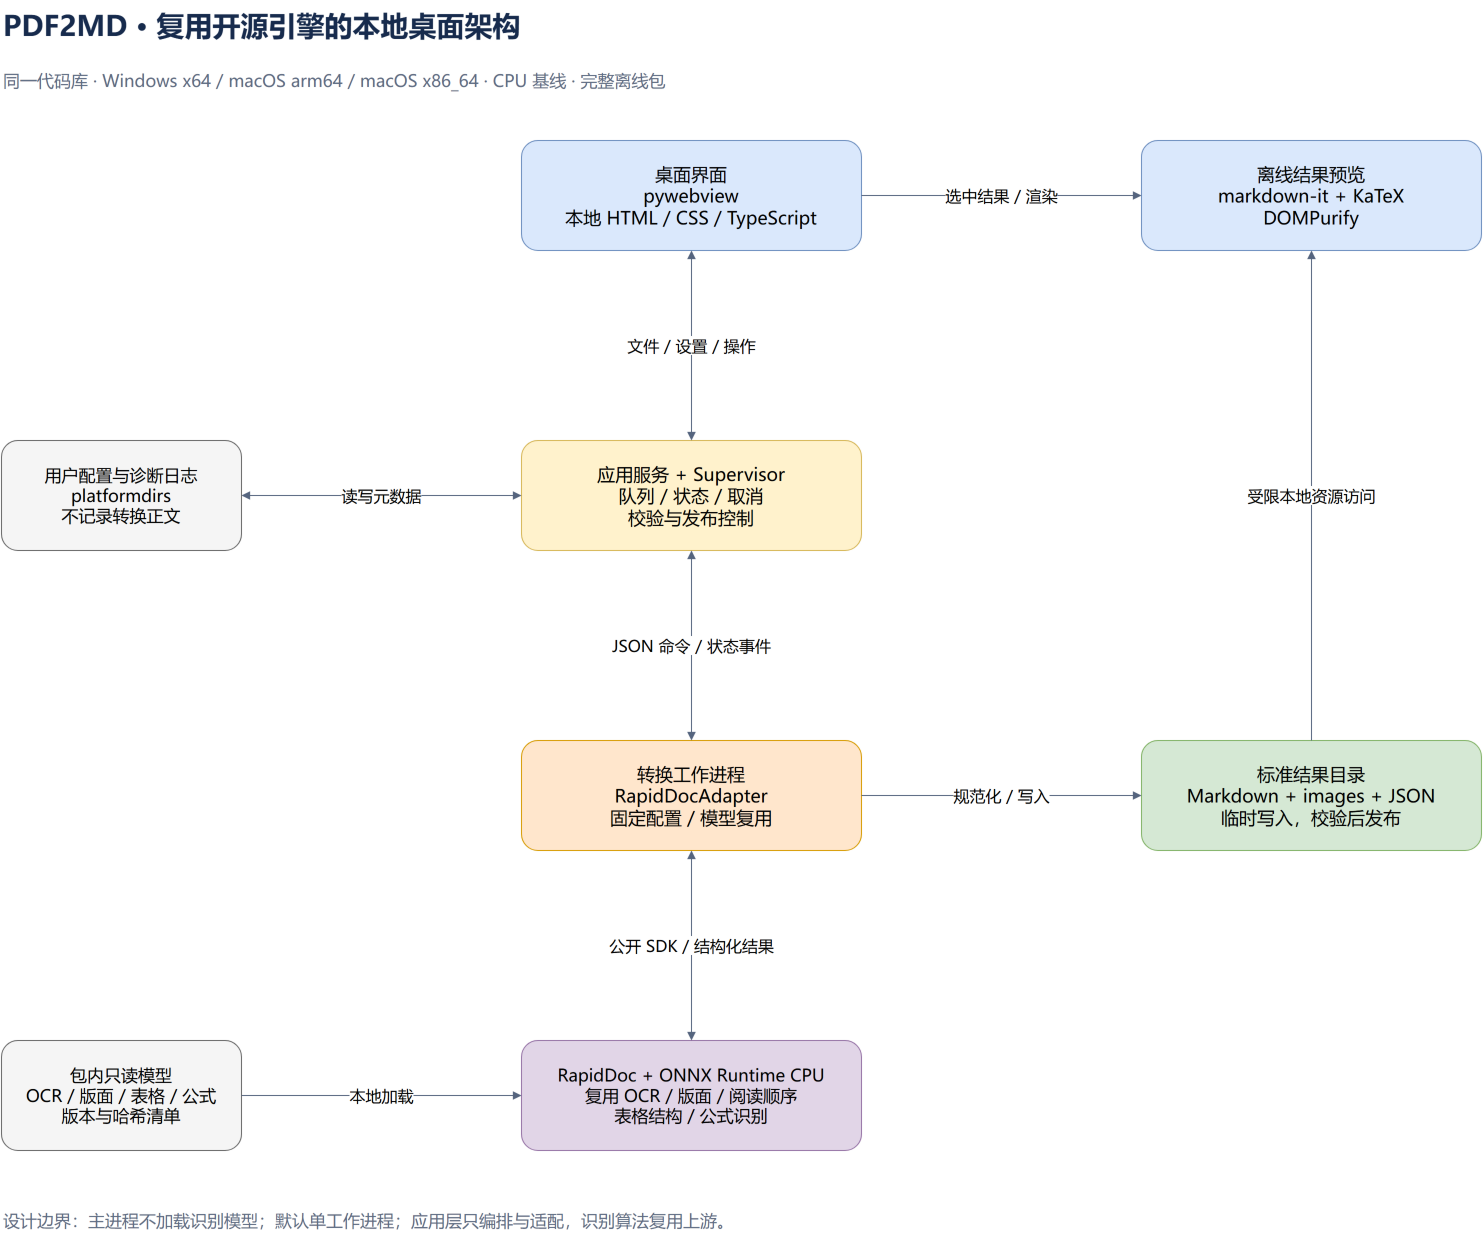

The diagram above was exported from draw.io. Its source (the exported page's mxGraphModel, read from the mxfile embedded in the PNG):
<mxGraphModel dx="1560" dy="1300" grid="1" gridSize="10" guides="1" tooltips="1" connect="1" arrows="1" fold="1" page="1" pageScale="1" pageWidth="1560" pageHeight="1300" math="0" shadow="0">
  <root>
    <mxCell id="0" />
    <mxCell id="1" parent="0" />
    <mxCell id="title" value="PDF2MD · 复用开源引擎的本地桌面架构" style="text;html=1;align=left;verticalAlign=middle;fontFamily=Microsoft YaHei;fontSize=28;fontStyle=1;fontColor=#172b4d;" vertex="1" parent="1">
      <mxGeometry x="40" y="20" width="1480" height="50" as="geometry" />
    </mxCell>
    <mxCell id="subtitle" value="同一代码库 · Windows x64 / macOS arm64 / macOS x86_64 · CPU 基线 · 完整离线包" style="text;html=1;align=left;verticalAlign=middle;fontFamily=Microsoft YaHei;fontSize=17;fontColor=#5e6c84;" vertex="1" parent="1">
      <mxGeometry x="40" y="80" width="1480" height="40" as="geometry" />
    </mxCell>
    <mxCell id="desktop" value="桌面界面&lt;br&gt;pywebview&lt;br&gt;本地 HTML / CSS / TypeScript" style="rounded=1;whiteSpace=wrap;html=1;fillColor=#dae8fc;strokeColor=#6c8ebf;fontFamily=Microsoft YaHei;fontSize=18;spacing=10;" vertex="1" parent="1">
      <mxGeometry x="560" y="160" width="340" height="110" as="geometry" />
    </mxCell>
    <mxCell id="preview" value="离线结果预览&lt;br&gt;markdown-it + KaTeX&lt;br&gt;DOMPurify" style="rounded=1;whiteSpace=wrap;html=1;fillColor=#dae8fc;strokeColor=#6c8ebf;fontFamily=Microsoft YaHei;fontSize=18;spacing=10;" vertex="1" parent="1">
      <mxGeometry x="1180" y="160" width="340" height="110" as="geometry" />
    </mxCell>
    <mxCell id="supervisor" value="应用服务 + Supervisor&lt;br&gt;队列 / 状态 / 取消&lt;br&gt;校验与发布控制" style="rounded=1;whiteSpace=wrap;html=1;fillColor=#fff2cc;strokeColor=#d6b656;fontFamily=Microsoft YaHei;fontSize=18;spacing=10;" vertex="1" parent="1">
      <mxGeometry x="560" y="460" width="340" height="110" as="geometry" />
    </mxCell>
    <mxCell id="settings" value="用户配置与诊断日志&lt;br&gt;platformdirs&lt;br&gt;不记录转换正文" style="rounded=1;whiteSpace=wrap;html=1;fillColor=#f5f5f5;strokeColor=#666666;fontFamily=Microsoft YaHei;fontSize=17;spacing=10;" vertex="1" parent="1">
      <mxGeometry x="40" y="460" width="240" height="110" as="geometry" />
    </mxCell>
    <mxCell id="worker" value="转换工作进程&lt;br&gt;RapidDocAdapter&lt;br&gt;固定配置 / 模型复用" style="rounded=1;whiteSpace=wrap;html=1;fillColor=#ffe6cc;strokeColor=#d79b00;fontFamily=Microsoft YaHei;fontSize=18;spacing=10;" vertex="1" parent="1">
      <mxGeometry x="560" y="760" width="340" height="110" as="geometry" />
    </mxCell>
    <mxCell id="result" value="标准结果目录&lt;br&gt;Markdown + images + JSON&lt;br&gt;临时写入，校验后发布" style="rounded=1;whiteSpace=wrap;html=1;fillColor=#d5e8d4;strokeColor=#82b366;fontFamily=Microsoft YaHei;fontSize=18;spacing=10;" vertex="1" parent="1">
      <mxGeometry x="1180" y="760" width="340" height="110" as="geometry" />
    </mxCell>
    <mxCell id="engine" value="RapidDoc + ONNX Runtime CPU&lt;br&gt;复用 OCR / 版面 / 阅读顺序&lt;br&gt;表格结构 / 公式识别" style="rounded=1;whiteSpace=wrap;html=1;fillColor=#e1d5e7;strokeColor=#9673a6;fontFamily=Microsoft YaHei;fontSize=17;spacing=10;" vertex="1" parent="1">
      <mxGeometry x="560" y="1060" width="340" height="110" as="geometry" />
    </mxCell>
    <mxCell id="models" value="包内只读模型&lt;br&gt;OCR / 版面 / 表格 / 公式&lt;br&gt;版本与哈希清单" style="rounded=1;whiteSpace=wrap;html=1;fillColor=#f5f5f5;strokeColor=#666666;fontFamily=Microsoft YaHei;fontSize=17;spacing=10;" vertex="1" parent="1">
      <mxGeometry x="40" y="1060" width="240" height="110" as="geometry" />
    </mxCell>
    <mxCell id="footer" value="设计边界：主进程不加载识别模型；默认单工作进程；应用层只编排与适配，识别算法复用上游。" style="text;html=1;align=left;verticalAlign=middle;fontFamily=Microsoft YaHei;fontSize=17;fontColor=#5e6c84;" vertex="1" parent="1">
      <mxGeometry x="40" y="1220" width="1480" height="40" as="geometry" />
    </mxCell>
    <mxCell id="desktop-supervisor" value="文件 / 设置 / 操作" style="edgeStyle=orthogonalEdgeStyle;rounded=0;html=1;startArrow=block;startFill=1;endArrow=block;endFill=1;exitX=0.5;exitY=1;entryX=0.5;entryY=0;fontFamily=Microsoft YaHei;fontSize=16;labelBackgroundColor=#ffffff;strokeColor=#56657f;" edge="1" parent="1" source="desktop" target="supervisor">
      <mxGeometry relative="1" as="geometry" />
    </mxCell>
    <mxCell id="desktop-preview" value="选中结果 / 渲染" style="edgeStyle=orthogonalEdgeStyle;rounded=0;html=1;endArrow=block;endFill=1;exitX=1;exitY=0.5;entryX=0;entryY=0.5;fontFamily=Microsoft YaHei;fontSize=16;labelBackgroundColor=#ffffff;strokeColor=#56657f;" edge="1" parent="1" source="desktop" target="preview">
      <mxGeometry relative="1" as="geometry" />
    </mxCell>
    <mxCell id="supervisor-settings" value="读写元数据" style="edgeStyle=orthogonalEdgeStyle;rounded=0;html=1;startArrow=block;startFill=1;endArrow=block;endFill=1;exitX=0;exitY=0.5;entryX=1;entryY=0.5;fontFamily=Microsoft YaHei;fontSize=16;labelBackgroundColor=#ffffff;strokeColor=#56657f;" edge="1" parent="1" source="supervisor" target="settings">
      <mxGeometry relative="1" as="geometry" />
    </mxCell>
    <mxCell id="supervisor-worker" value="JSON 命令 / 状态事件" style="edgeStyle=orthogonalEdgeStyle;rounded=0;html=1;startArrow=block;startFill=1;endArrow=block;endFill=1;exitX=0.5;exitY=1;entryX=0.5;entryY=0;fontFamily=Microsoft YaHei;fontSize=16;labelBackgroundColor=#ffffff;strokeColor=#56657f;" edge="1" parent="1" source="supervisor" target="worker">
      <mxGeometry relative="1" as="geometry" />
    </mxCell>
    <mxCell id="worker-engine" value="公开 SDK / 结构化结果" style="edgeStyle=orthogonalEdgeStyle;rounded=0;html=1;startArrow=block;startFill=1;endArrow=block;endFill=1;exitX=0.5;exitY=1;entryX=0.5;entryY=0;fontFamily=Microsoft YaHei;fontSize=16;labelBackgroundColor=#ffffff;strokeColor=#56657f;" edge="1" parent="1" source="worker" target="engine">
      <mxGeometry relative="1" as="geometry" />
    </mxCell>
    <mxCell id="models-engine" value="本地加载" style="edgeStyle=orthogonalEdgeStyle;rounded=0;html=1;endArrow=block;endFill=1;exitX=1;exitY=0.5;entryX=0;entryY=0.5;fontFamily=Microsoft YaHei;fontSize=16;labelBackgroundColor=#ffffff;strokeColor=#56657f;" edge="1" parent="1" source="models" target="engine">
      <mxGeometry relative="1" as="geometry" />
    </mxCell>
    <mxCell id="worker-result" value="规范化 / 写入" style="edgeStyle=orthogonalEdgeStyle;rounded=0;html=1;endArrow=block;endFill=1;exitX=1;exitY=0.5;entryX=0;entryY=0.5;fontFamily=Microsoft YaHei;fontSize=16;labelBackgroundColor=#ffffff;strokeColor=#56657f;" edge="1" parent="1" source="worker" target="result">
      <mxGeometry relative="1" as="geometry" />
    </mxCell>
    <mxCell id="result-preview" value="受限本地资源访问" style="edgeStyle=orthogonalEdgeStyle;rounded=0;html=1;endArrow=block;endFill=1;exitX=0.5;exitY=0;entryX=0.5;entryY=1;fontFamily=Microsoft YaHei;fontSize=16;labelBackgroundColor=#ffffff;strokeColor=#56657f;" edge="1" parent="1" source="result" target="preview">
      <mxGeometry relative="1" as="geometry" />
    </mxCell>
  </root>
</mxGraphModel>